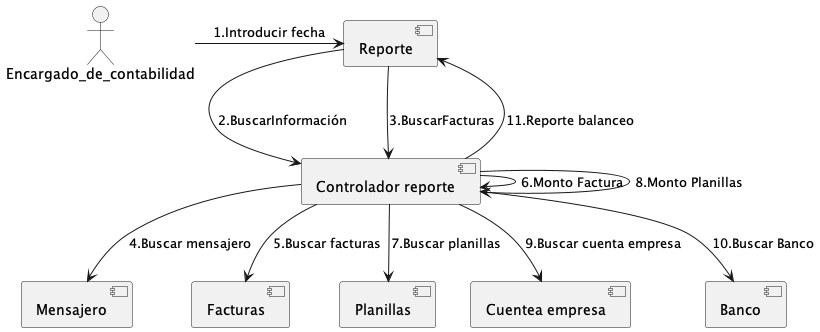

The diagram above was rendered by PlantUML. Its source (embedded in the PNG):
@startuml 8. Elaborar informe de balanceo

actor Encargado_de_contabilidad


Encargado_de_contabilidad -> [Reporte]: 1.Introducir fecha
[Reporte] --> [Controlador reporte]: 2.BuscarInformación
[Reporte] --> [Controlador reporte]: 3.BuscarFacturas

[Controlador reporte] --> [Mensajero]: 4.Buscar mensajero
[Controlador reporte] --> [Facturas]: 5.Buscar facturas

[Controlador reporte] -> [Controlador reporte]: 6.Monto Factura


[Controlador reporte] --> [Planillas]: 7.Buscar planillas
[Controlador reporte] --> [Controlador reporte]: 8.Monto Planillas



[Controlador reporte] --> [Cuentea empresa]: 9.Buscar cuenta empresa
[Controlador reporte] --> [Banco]: 10.Buscar Banco

[Controlador reporte] --> [Reporte]: 11.Reporte balanceo



'":Reporte" -> ":Controladora reporte": BuscaInformación(Mensajero)
'":Reporte" -> ":Controladora reporte": BuscaFacturas(Mensajero)

'":Controladora reporte" -> "Mensajero": Buscar mensajero
'":Controladora reporte" -> "Facturas": Buscar facturas
'":Controladora reporte" --> ":Controladora reporte": Devolver Monto factura

'":Controladora reporte" -> "Planillas": Buscar planillas
'":Controladora reporte" --> ":Controladora reporte": Devolver Monto planilla

'":Controladora reporte"-> "Cuenta empresa" : Buscar cuenta empresa
'":Controladora reporte" -> "Banco": Buscar banco

'":Controladora reporte" --> ":Reporte" : Reporte balanceo


@enduml